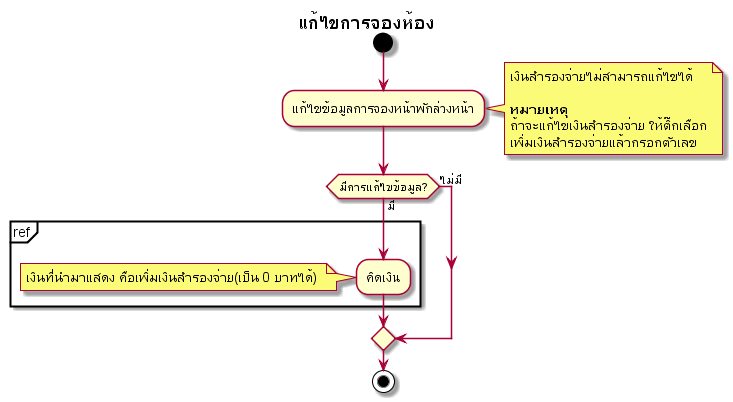

The diagram above was rendered by PlantUML. Its source (embedded in the PNG):
@startuml
title แก้ไขการจองห้อง
start
:แก้ไขข้อมูลการจองหน้าพักล่วงหน้า;
note right
เงินสำรองจ่ายไม่สามารถแก้ไขได้

**หมายเหตุ**
ถ้าจะแก้ไขเงินสำรองจ่าย ให้ติ๊กเลือก
เพิ่มเงินสำรองจ่ายแล้วกรอกตัวเลข
end note

if(มีการแก้ไขข้อมูล?) then (มี);
partition ref {
	:คิดเงิน;
}
note left
เงินที่นำมาแสดง คือเพิ่มเงินสำรองจ่าย(เป็น 0 บาทได้) 
end note
else(ไม่มี)
endif
stop

@enduml